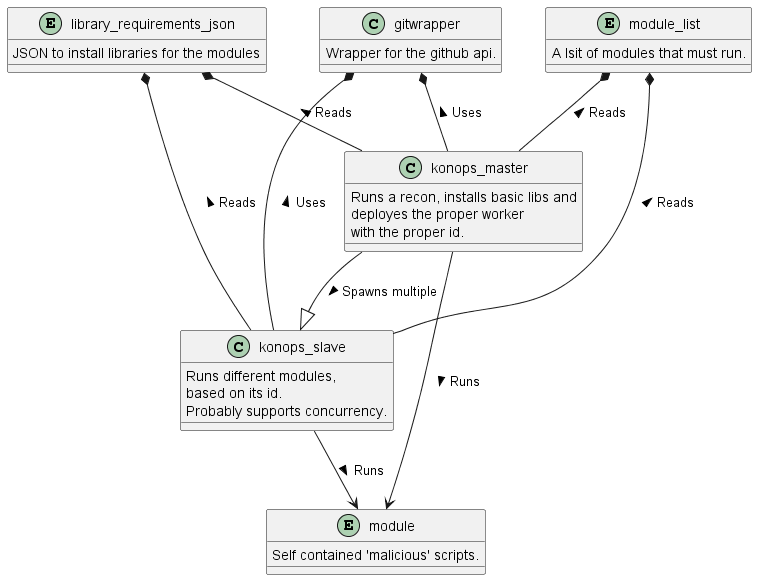

The diagram above was rendered by PlantUML. Its source (embedded in the PNG):
@startuml
class konops_master {
    Runs a recon, installs basic libs and 
    deployes the proper worker 
    with the proper id.
}

class konops_slave {
    Runs different modules,
    based on its id.
    Probably supports concurrency.
}

class gitwrapper {
    Wrapper for the github api.
}

entity module {
    Self contained 'malicious' scripts.
}
entity library_requirements_json {
    JSON to install libraries for the modules
}

entity module_list {
    A lsit of modules that must run.
}


konops_master --|> konops_slave : Spawns multiple >
konops_master --> module : Runs >
konops_slave --> module : Runs >
gitwrapper *-- konops_master : Uses <
gitwrapper *-- konops_slave : Uses <
library_requirements_json *-- konops_master : Reads <
library_requirements_json *-- konops_slave : Reads <
module_list *-- konops_master : Reads <
module_list *-- konops_slave : Reads <

@enduml